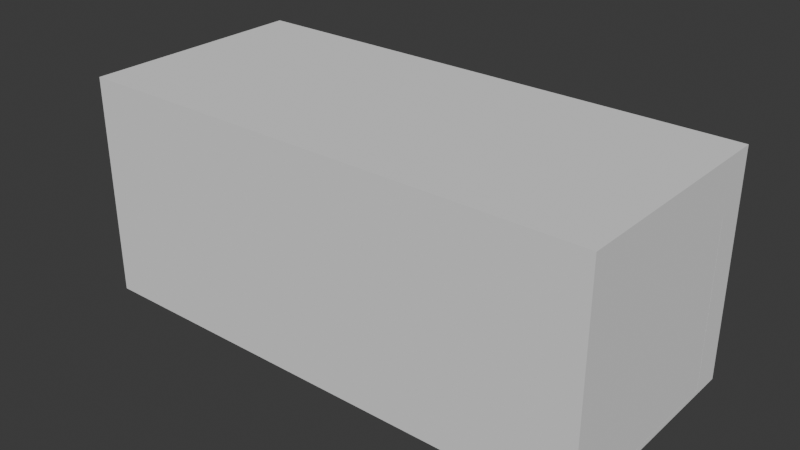 # Source: ship.blend  (saved by Blender 4.3.34; exported with 4.5.12 LTS)
import bpy
from mathutils import Matrix  # noqa: F401  (used for matrix-valued properties, if any)

bpy.ops.wm.read_factory_settings(use_empty=True)
scene = bpy.context.scene
scene.name = 'Scene'

# ---- collections
col_collection = bpy.data.collections.new('Collection'); scene.collection.children.link(col_collection)

# ---- world
world_world = bpy.data.worlds.new('World'); scene.world = world_world
world_world.use_nodes = True; world_world.node_tree.nodes.clear()
_N = world_world.node_tree.nodes; _L = world_world.node_tree.links
n0 = _N.new('ShaderNodeOutputWorld'); n0.name = 'World Output'; n0.location = (300, 300)
n1 = _N.new('ShaderNodeBackground'); n1.name = 'Background'; n1.location = (10, 300)
n1.inputs[0].default_value = (0.05088, 0.05088, 0.05088, 1.0)
_L.new(n1.outputs[0], n0.inputs[0])
n0.is_active_output = True
world_world.color = (0.05088, 0.05088, 0.05088)
world_world.sun_shadow_jitter_overblur = 0.0

# ---- meshes
me_cube_001 = bpy.data.meshes.new('Cube.001')
me_cube_001.from_pydata([(-1.03, -1.03, -1.03), (-1.03, -1.03, 1.03), (-1.03, 1.03, -1.03), (-1.03, 1.03, 1.03), (1.03, -0.758, -0.9841), (1.03, -0.758, 0.532), (1.03, 0.758, -0.9841), (1.03, 0.758, 0.532), (1.03, 1.03, 1.03), (1.03, 1.03, -1.03), (1.03, -1.03, -1.03), (1.03, -1.03, 1.03), (-1.0, -1.0, -1.0), (-1.0, -1.0, 1.0), (-1.0, 1.0, -1.0), (-1.0, 1.0, 1.0), (1.0, -0.758, -0.9841), (1.0, -0.758, 0.532), (1.0, 0.758, -0.9841), (1.0, 0.758, 0.532), (1.0, 1.0, 1.0), (1.0, 1.0, -1.0), (1.0, -1.0, -1.0), (1.0, -1.0, 1.0)], [], [(0, 1, 3, 2), (2, 3, 8, 9), (10, 11, 1, 0), (2, 9, 10, 0), (8, 3, 1, 11), (7, 6, 9, 8), (6, 4, 10, 9), (5, 7, 8, 11), (4, 5, 11, 10), (12, 14, 15, 13), (14, 21, 20, 15), (22, 12, 13, 23), (14, 12, 22, 21), (20, 23, 13, 15), (19, 20, 21, 18), (18, 21, 22, 16), (17, 23, 20, 19), (16, 22, 23, 17), (6, 7, 19, 18), (4, 6, 18, 16), (7, 5, 17, 19), (5, 4, 16, 17)])
_uv = me_cube_001.uv_layers.new(name='UVMap')
_uv.uv.foreach_set('vector', [0.375, 0.0, 0.625, 0.0, 0.625, 0.25, 0.375, 0.25, 0.375, 0.25, 0.625, 0.25, 0.625, 0.5, 0.375, 0.5, 0.375, 0.75, 0.625, 0.75, 0.625, 1.0, 0.375, 1.0, 0.125, 0.5, 0.375, 0.5, 0.375, 0.75, 0.125, 0.75, 0.625, 0.5, 0.875, 0.5, 0.875, 0.75, 0.625, 0.75, 0.5948, 0.5302, 0.4052, 0.5302, 0.375, 0.5, 0.625, 0.5, 0.4052, 0.5302, 0.4052, 0.7198, 0.375, 0.75, 0.375, 0.5, 0.5948, 0.7198, 0.5948, 0.5302, 0.625, 0.5, 0.625, 0.75, 0.4052, 0.7198, 0.5948, 0.7198, 0.625, 0.75, 0.375, 0.75, 0.375, 0.0, 0.375, 0.25, 0.625, 0.25, 0.625, 0.0, 0.375, 0.25, 0.375, 0.5, 0.625, 0.5, 0.625, 0.25, 0.375, 0.75, 0.375, 1.0, 0.625, 1.0, 0.625, 0.75, 0.125, 0.5, 0.125, 0.75, 0.375, 0.75, 0.375, 0.5, 0.625, 0.5, 0.625, 0.75, 0.875, 0.75, 0.875, 0.5, 0.5948, 0.5302, 0.625, 0.5, 0.375, 0.5, 0.4052, 0.5302, 0.4052, 0.5302, 0.375, 0.5, 0.375, 0.75, 0.4052, 0.7198, 0.5948, 0.7198, 0.625, 0.75, 0.625, 0.5, 0.5948, 0.5302, 0.4052, 0.7198, 0.375, 0.75, 0.625, 0.75, 0.5948, 0.7198, 0.4052, 0.5302, 0.5948, 0.5302, 0.5948, 0.5302, 0.4052, 0.5302, 0.4052, 0.7198, 0.4052, 0.5302, 0.4052, 0.5302, 0.4052, 0.7198, 0.5948, 0.5302, 0.5948, 0.7198, 0.5948, 0.7198, 0.5948, 0.5302, 0.5948, 0.7198, 0.4052, 0.7198, 0.4052, 0.7198, 0.5948, 0.7198])
me_cube_001.update()
me_cube_002 = bpy.data.meshes.new('Cube.002')
me_cube_002.from_pydata([(0.02983, -0.8331, -0.06195), (0.02983, -0.8331, 1.454), (0.02983, 0.683, -0.06195), (0.02983, 0.683, 1.454), (-0.0001709, -0.8331, -0.06195), (-0.0001709, -0.8331, 1.454), (-0.0001709, 0.683, -0.06195), (-0.0001709, 0.683, 1.454)], [], [(2, 3, 1, 0), (6, 4, 5, 7), (3, 2, 6, 7), (2, 0, 4, 6), (1, 3, 7, 5), (0, 1, 5, 4)])
_uv = me_cube_002.uv_layers.new(name='UVMap')
_uv.uv.foreach_set('vector', [0.4052, 0.5302, 0.5948, 0.5302, 0.5948, 0.7198, 0.4052, 0.7198, 0.4052, 0.5302, 0.4052, 0.7198, 0.5948, 0.7198, 0.5948, 0.5302, 0.5948, 0.5302, 0.4052, 0.5302, 0.4052, 0.5302, 0.5948, 0.5302, 0.4052, 0.5302, 0.4052, 0.7198, 0.4052, 0.7198, 0.4052, 0.5302, 0.5948, 0.7198, 0.5948, 0.5302, 0.5948, 0.5302, 0.5948, 0.7198, 0.4052, 0.7198, 0.5948, 0.7198, 0.5948, 0.7198, 0.4052, 0.7198])
me_cube_002.update()

# ---- objects
ob_cube = bpy.data.objects.new('Cube', me_cube_001)
ob_cube_001 = bpy.data.objects.new('Cube.001', me_cube_002)

# ---- transforms, parenting, visibility, modifiers, constraints
ob_cube.location = (0.0, 0.0, 0.0)
ob_cube.scale = (2.265, 1.0, 0.9677)
ob_cube_001.parent = ob_cube
ob_cube_001.matrix_parent_inverse = Matrix(((0.4415, -0.0, 0.0, -0.0), (-0.0, 1.0, -0.0, 0.0), (0.0, -0.0, 1.033, -0.0), (-0.0, 0.0, -0.0, 1.0)))
ob_cube_001.location = (2.265, 0.07504, -0.8924)
ob_cube_001.scale = (2.265, 1.0, 0.9677)

# ---- collection membership
col_collection.objects.link(ob_cube)
col_collection.objects.link(ob_cube_001)

# ---- scene / render settings (as saved in the file)
scene.frame_start = 1; scene.frame_end = 20; scene.frame_set(14)
scene.render.engine = 'BLENDER_EEVEE_NEXT'
bpy.context.view_layer.update()

# ---- added for rendering (the .blend has no active camera and no usable light): camera, sun
cam_auto = bpy.data.cameras.new('AutoCamera')
cam_auto.lens = 50.0
cam_auto.sensor_width = 36.0
cam_auto.clip_end = 1000.0
ob_auto_camera = bpy.data.objects.new('AutoCamera', cam_auto)
scene.collection.objects.link(ob_auto_camera)
ob_auto_camera.location = (5.06629, -6.07955, 4.05303)
ob_auto_camera.rotation_euler = (1.09748, -7.21219e-08, 0.694738)
scene.camera = ob_auto_camera
light_auto_sun = bpy.data.lights.new('AutoSun', 'SUN')
light_auto_sun.energy = 3.0
light_auto_sun.angle = 0.0523599
ob_auto_sun = bpy.data.objects.new('AutoSun', light_auto_sun)
scene.collection.objects.link(ob_auto_sun)
ob_auto_sun.rotation_euler = (0.872665, 0.174533, 0.523599)
bpy.context.view_layer.update()

